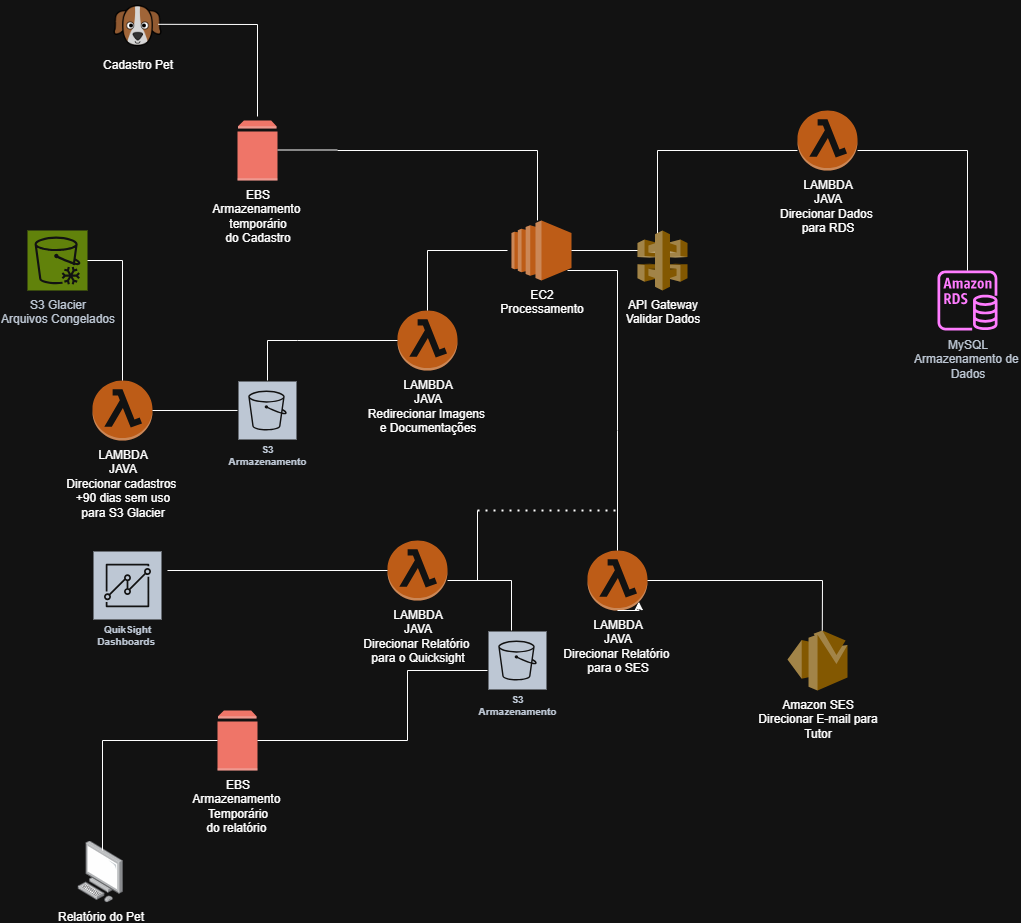

The diagram above was exported from draw.io. Its source (the exported page's mxGraphModel, read from the mxfile embedded in the PNG):
<mxGraphModel dx="2055" dy="596" grid="1" gridSize="10" guides="1" tooltips="1" connect="1" arrows="1" fold="1" page="1" pageScale="1" pageWidth="827" pageHeight="1169" math="0" shadow="0">
  <root>
    <mxCell id="0" />
    <mxCell id="1" parent="0" />
    <mxCell id="lbXA7YFRmyb0maXJaUrp-1" value="Cadastro Pet" style="shape=image;html=1;verticalAlign=top;verticalLabelPosition=bottom;labelBackgroundColor=#ffffff;imageAspect=0;aspect=fixed;image=https://cdn3.iconfinder.com/data/icons/animals-105/150/icon_animal_cachorro-128.png" parent="1" vertex="1">
      <mxGeometry x="15" y="50" width="50" height="50" as="geometry" />
    </mxCell>
    <mxCell id="lbXA7YFRmyb0maXJaUrp-2" value="EBS&lt;br&gt;Armazenamento&amp;nbsp;&lt;br&gt;temporário&lt;br&gt;do Cadastro" style="outlineConnect=0;dashed=0;verticalLabelPosition=bottom;verticalAlign=top;align=center;html=1;shape=mxgraph.aws3.volume;fillColor=#E05243;gradientColor=none;" parent="1" vertex="1">
      <mxGeometry x="140" y="170" width="40" height="60" as="geometry" />
    </mxCell>
    <mxCell id="lbXA7YFRmyb0maXJaUrp-4" value="EC2&lt;br&gt;Processamento" style="outlineConnect=0;dashed=0;verticalLabelPosition=bottom;verticalAlign=top;align=center;html=1;shape=mxgraph.aws3.ec2;fillColor=#F58534;gradientColor=none;" parent="1" vertex="1">
      <mxGeometry x="414" y="270" width="60" height="60" as="geometry" />
    </mxCell>
    <mxCell id="lbXA7YFRmyb0maXJaUrp-5" value="LAMBDA&lt;br&gt;JAVA&lt;br&gt;Redirecionar Imagens&amp;nbsp;&lt;br&gt;e Documentações" style="outlineConnect=0;dashed=0;verticalLabelPosition=bottom;verticalAlign=top;align=center;html=1;shape=mxgraph.aws3.lambda_function;fillColor=#F58534;gradientColor=none;" parent="1" vertex="1">
      <mxGeometry x="300" y="360" width="60" height="60" as="geometry" />
    </mxCell>
    <mxCell id="lbXA7YFRmyb0maXJaUrp-6" value="S3&lt;br&gt;Armazenamento" style="sketch=0;outlineConnect=0;fontColor=#232F3E;gradientColor=none;strokeColor=#ffffff;fillColor=#232F3E;dashed=0;verticalLabelPosition=middle;verticalAlign=bottom;align=center;html=1;whiteSpace=wrap;fontSize=10;fontStyle=1;spacing=3;shape=mxgraph.aws4.productIcon;prIcon=mxgraph.aws4.s3;" parent="1" vertex="1">
      <mxGeometry x="140" y="430" width="60" height="90" as="geometry" />
    </mxCell>
    <mxCell id="lbXA7YFRmyb0maXJaUrp-7" value="S3 Glacier&lt;br&gt;Arquivos Congelados" style="sketch=0;points=[[0,0,0],[0.25,0,0],[0.5,0,0],[0.75,0,0],[1,0,0],[0,1,0],[0.25,1,0],[0.5,1,0],[0.75,1,0],[1,1,0],[0,0.25,0],[0,0.5,0],[0,0.75,0],[1,0.25,0],[1,0.5,0],[1,0.75,0]];outlineConnect=0;fontColor=#232F3E;fillColor=#7AA116;strokeColor=#ffffff;dashed=0;verticalLabelPosition=bottom;verticalAlign=top;align=center;html=1;fontSize=12;fontStyle=0;aspect=fixed;shape=mxgraph.aws4.resourceIcon;resIcon=mxgraph.aws4.glacier;" parent="1" vertex="1">
      <mxGeometry x="-70" y="280" width="60" height="60" as="geometry" />
    </mxCell>
    <mxCell id="lbXA7YFRmyb0maXJaUrp-9" value="LAMBDA&lt;br&gt;JAVA&lt;br&gt;Direcionar cadastros&amp;nbsp;&lt;br&gt;+90 dias sem uso&lt;br&gt;para S3 Glacier" style="outlineConnect=0;dashed=0;verticalLabelPosition=bottom;verticalAlign=top;align=center;html=1;shape=mxgraph.aws3.lambda_function;fillColor=#F58534;gradientColor=none;" parent="1" vertex="1">
      <mxGeometry x="-5" y="430" width="60" height="60" as="geometry" />
    </mxCell>
    <mxCell id="lbXA7YFRmyb0maXJaUrp-10" value="MySQL&lt;br&gt;Armazenamento de&amp;nbsp;&lt;br&gt;Dados" style="sketch=0;outlineConnect=0;fontColor=#232F3E;gradientColor=none;fillColor=#C925D1;strokeColor=none;dashed=0;verticalLabelPosition=bottom;verticalAlign=top;align=center;html=1;fontSize=12;fontStyle=0;aspect=fixed;pointerEvents=1;shape=mxgraph.aws4.rds_instance;" parent="1" vertex="1">
      <mxGeometry x="840" y="320" width="60" height="60" as="geometry" />
    </mxCell>
    <mxCell id="lbXA7YFRmyb0maXJaUrp-12" value="Relatório do Pet" style="image;points=[];aspect=fixed;html=1;align=center;shadow=0;dashed=0;image=img/lib/allied_telesis/computer_and_terminals/Personal_Computer.svg;" parent="1" vertex="1">
      <mxGeometry x="-20" y="890" width="45.6" height="61.800000000000004" as="geometry" />
    </mxCell>
    <mxCell id="lbXA7YFRmyb0maXJaUrp-13" value="EBS&lt;br&gt;Armazenamento&amp;nbsp;&lt;br&gt;Temporário&lt;br&gt;do relatório&amp;nbsp;" style="outlineConnect=0;dashed=0;verticalLabelPosition=bottom;verticalAlign=top;align=center;html=1;shape=mxgraph.aws3.volume;fillColor=#E05243;gradientColor=none;" parent="1" vertex="1">
      <mxGeometry x="120" y="760" width="40" height="60" as="geometry" />
    </mxCell>
    <mxCell id="lbXA7YFRmyb0maXJaUrp-26" value="S3&lt;br&gt;Armazenamento" style="sketch=0;outlineConnect=0;fontColor=#232F3E;gradientColor=none;strokeColor=#ffffff;fillColor=#232F3E;dashed=0;verticalLabelPosition=middle;verticalAlign=bottom;align=center;html=1;whiteSpace=wrap;fontSize=10;fontStyle=1;spacing=3;shape=mxgraph.aws4.productIcon;prIcon=mxgraph.aws4.s3;" parent="1" vertex="1">
      <mxGeometry x="390" y="680" width="60" height="90" as="geometry" />
    </mxCell>
    <mxCell id="lbXA7YFRmyb0maXJaUrp-27" value="Amazon SES&lt;br&gt;Direcionar E-mail para&lt;br&gt;Tutor" style="outlineConnect=0;dashed=0;verticalLabelPosition=bottom;verticalAlign=top;align=center;html=1;shape=mxgraph.aws3.ses;fillColor=#D9A741;gradientColor=none;" parent="1" vertex="1">
      <mxGeometry x="690" y="680" width="60" height="60" as="geometry" />
    </mxCell>
    <mxCell id="lbXA7YFRmyb0maXJaUrp-28" value="LAMBDA&lt;br&gt;JAVA&lt;br&gt;Direcionar Relatório&amp;nbsp;&lt;div&gt;para o SES&lt;/div&gt;" style="outlineConnect=0;dashed=0;verticalLabelPosition=bottom;verticalAlign=top;align=center;html=1;shape=mxgraph.aws3.lambda_function;fillColor=#F58534;gradientColor=none;" parent="1" vertex="1">
      <mxGeometry x="490" y="600" width="60" height="60" as="geometry" />
    </mxCell>
    <mxCell id="lbXA7YFRmyb0maXJaUrp-29" value="LAMBDA&lt;br&gt;JAVA&lt;br&gt;Direcionar Relatório&amp;nbsp;&lt;div&gt;para o Quicksight&lt;/div&gt;" style="outlineConnect=0;dashed=0;verticalLabelPosition=bottom;verticalAlign=top;align=center;html=1;shape=mxgraph.aws3.lambda_function;fillColor=#F58534;gradientColor=none;" parent="1" vertex="1">
      <mxGeometry x="290" y="590" width="60" height="60" as="geometry" />
    </mxCell>
    <mxCell id="lbXA7YFRmyb0maXJaUrp-30" value="QuikSight&lt;br&gt;Dashboards&amp;nbsp;" style="sketch=0;outlineConnect=0;fontColor=#232F3E;gradientColor=none;strokeColor=#ffffff;fillColor=#232F3E;dashed=0;verticalLabelPosition=middle;verticalAlign=bottom;align=center;html=1;whiteSpace=wrap;fontSize=10;fontStyle=1;spacing=3;shape=mxgraph.aws4.productIcon;prIcon=mxgraph.aws4.quicksight;" parent="1" vertex="1">
      <mxGeometry x="-5" y="600" width="70" height="100" as="geometry" />
    </mxCell>
    <mxCell id="lbXA7YFRmyb0maXJaUrp-32" value="" style="endArrow=none;html=1;rounded=0;exitX=0.98;exitY=0.1;exitDx=0;exitDy=0;exitPerimeter=0;" parent="1" edge="1">
      <mxGeometry width="50" height="50" relative="1" as="geometry">
        <mxPoint x="160.00000000000006" y="166" as="sourcePoint" />
        <mxPoint x="60.8" y="73.80952380952385" as="targetPoint" />
        <Array as="points">
          <mxPoint x="160" y="74" />
        </Array>
      </mxGeometry>
    </mxCell>
    <mxCell id="lbXA7YFRmyb0maXJaUrp-34" value="" style="endArrow=none;html=1;rounded=0;" parent="1" edge="1">
      <mxGeometry width="50" height="50" relative="1" as="geometry">
        <mxPoint x="180" y="199.5" as="sourcePoint" />
        <mxPoint x="240" y="199.5" as="targetPoint" />
      </mxGeometry>
    </mxCell>
    <mxCell id="lbXA7YFRmyb0maXJaUrp-36" value="" style="endArrow=none;html=1;rounded=0;" parent="1" edge="1">
      <mxGeometry width="50" height="50" relative="1" as="geometry">
        <mxPoint x="240" y="200" as="sourcePoint" />
        <mxPoint x="440" y="270" as="targetPoint" />
        <Array as="points">
          <mxPoint x="440" y="200" />
        </Array>
      </mxGeometry>
    </mxCell>
    <mxCell id="lbXA7YFRmyb0maXJaUrp-38" value="" style="endArrow=none;html=1;rounded=0;" parent="1" edge="1">
      <mxGeometry width="50" height="50" relative="1" as="geometry">
        <mxPoint x="330" y="360" as="sourcePoint" />
        <mxPoint x="410" y="300" as="targetPoint" />
        <Array as="points">
          <mxPoint x="330" y="300" />
        </Array>
      </mxGeometry>
    </mxCell>
    <mxCell id="lbXA7YFRmyb0maXJaUrp-39" value="" style="endArrow=none;html=1;rounded=0;entryX=0;entryY=0.5;entryDx=0;entryDy=0;entryPerimeter=0;" parent="1" target="lbXA7YFRmyb0maXJaUrp-5" edge="1">
      <mxGeometry width="50" height="50" relative="1" as="geometry">
        <mxPoint x="170" y="430" as="sourcePoint" />
        <mxPoint x="290" y="440" as="targetPoint" />
        <Array as="points">
          <mxPoint x="170" y="390" />
          <mxPoint x="200" y="390" />
        </Array>
      </mxGeometry>
    </mxCell>
    <mxCell id="lbXA7YFRmyb0maXJaUrp-40" value="" style="endArrow=none;html=1;rounded=0;entryX=0;entryY=0.333;entryDx=0;entryDy=0;entryPerimeter=0;" parent="1" target="lbXA7YFRmyb0maXJaUrp-6" edge="1">
      <mxGeometry width="50" height="50" relative="1" as="geometry">
        <mxPoint x="55" y="460" as="sourcePoint" />
        <mxPoint x="105" y="410" as="targetPoint" />
      </mxGeometry>
    </mxCell>
    <mxCell id="lbXA7YFRmyb0maXJaUrp-41" value="" style="endArrow=none;html=1;rounded=0;exitX=1;exitY=0.5;exitDx=0;exitDy=0;exitPerimeter=0;entryX=0.5;entryY=0;entryDx=0;entryDy=0;entryPerimeter=0;" parent="1" source="lbXA7YFRmyb0maXJaUrp-7" target="lbXA7YFRmyb0maXJaUrp-9" edge="1">
      <mxGeometry width="50" height="50" relative="1" as="geometry">
        <mxPoint y="325" as="sourcePoint" />
        <mxPoint x="20" y="420" as="targetPoint" />
        <Array as="points">
          <mxPoint x="25" y="310" />
        </Array>
      </mxGeometry>
    </mxCell>
    <mxCell id="lbXA7YFRmyb0maXJaUrp-42" value="" style="endArrow=none;html=1;rounded=0;" parent="1" edge="1">
      <mxGeometry width="50" height="50" relative="1" as="geometry">
        <mxPoint x="474" y="300" as="sourcePoint" />
        <mxPoint x="700" y="200" as="targetPoint" />
        <Array as="points">
          <mxPoint x="560" y="300" />
          <mxPoint x="560" y="200" />
        </Array>
      </mxGeometry>
    </mxCell>
    <mxCell id="lbXA7YFRmyb0maXJaUrp-44" value="" style="endArrow=none;html=1;rounded=0;" parent="1" target="lbXA7YFRmyb0maXJaUrp-13" edge="1">
      <mxGeometry width="50" height="50" relative="1" as="geometry">
        <mxPoint x="5" y="900" as="sourcePoint" />
        <mxPoint x="55" y="850" as="targetPoint" />
        <Array as="points">
          <mxPoint x="5" y="790" />
        </Array>
      </mxGeometry>
    </mxCell>
    <mxCell id="lbXA7YFRmyb0maXJaUrp-45" value="" style="endArrow=none;html=1;rounded=0;" parent="1" edge="1">
      <mxGeometry width="50" height="50" relative="1" as="geometry">
        <mxPoint x="160" y="790" as="sourcePoint" />
        <mxPoint x="310" y="790" as="targetPoint" />
      </mxGeometry>
    </mxCell>
    <mxCell id="lbXA7YFRmyb0maXJaUrp-46" value="" style="endArrow=none;html=1;rounded=0;" parent="1" edge="1">
      <mxGeometry width="50" height="50" relative="1" as="geometry">
        <mxPoint x="310" y="790" as="sourcePoint" />
        <mxPoint x="390" y="720" as="targetPoint" />
        <Array as="points">
          <mxPoint x="310" y="720" />
        </Array>
      </mxGeometry>
    </mxCell>
    <mxCell id="lbXA7YFRmyb0maXJaUrp-47" value="" style="endArrow=none;html=1;rounded=0;" parent="1" edge="1">
      <mxGeometry width="50" height="50" relative="1" as="geometry">
        <mxPoint x="414" y="680" as="sourcePoint" />
        <mxPoint x="350" y="630" as="targetPoint" />
        <Array as="points">
          <mxPoint x="414" y="630" />
        </Array>
      </mxGeometry>
    </mxCell>
    <mxCell id="lbXA7YFRmyb0maXJaUrp-48" value="" style="endArrow=none;html=1;rounded=0;" parent="1" edge="1">
      <mxGeometry width="50" height="50" relative="1" as="geometry">
        <mxPoint x="470" y="320" as="sourcePoint" />
        <mxPoint x="520" y="320" as="targetPoint" />
      </mxGeometry>
    </mxCell>
    <mxCell id="lbXA7YFRmyb0maXJaUrp-49" value="" style="endArrow=none;html=1;rounded=0;" parent="1" edge="1">
      <mxGeometry width="50" height="50" relative="1" as="geometry">
        <mxPoint x="520" y="600" as="sourcePoint" />
        <mxPoint x="520" y="480" as="targetPoint" />
      </mxGeometry>
    </mxCell>
    <mxCell id="lbXA7YFRmyb0maXJaUrp-50" value="" style="endArrow=none;html=1;rounded=0;" parent="1" edge="1">
      <mxGeometry width="50" height="50" relative="1" as="geometry">
        <mxPoint x="520" y="480" as="sourcePoint" />
        <mxPoint x="520" y="320" as="targetPoint" />
      </mxGeometry>
    </mxCell>
    <mxCell id="lbXA7YFRmyb0maXJaUrp-51" style="edgeStyle=orthogonalEdgeStyle;rounded=0;orthogonalLoop=1;jettySize=auto;html=1;exitX=0.5;exitY=1;exitDx=0;exitDy=0;exitPerimeter=0;entryX=0.855;entryY=0.855;entryDx=0;entryDy=0;entryPerimeter=0;" parent="1" source="lbXA7YFRmyb0maXJaUrp-28" target="lbXA7YFRmyb0maXJaUrp-28" edge="1">
      <mxGeometry relative="1" as="geometry" />
    </mxCell>
    <mxCell id="lbXA7YFRmyb0maXJaUrp-52" value="" style="endArrow=none;html=1;rounded=0;" parent="1" edge="1">
      <mxGeometry width="50" height="50" relative="1" as="geometry">
        <mxPoint x="380" y="630" as="sourcePoint" />
        <mxPoint x="380" y="560" as="targetPoint" />
      </mxGeometry>
    </mxCell>
    <mxCell id="lbXA7YFRmyb0maXJaUrp-53" value="" style="endArrow=none;dashed=1;html=1;dashPattern=1 3;strokeWidth=2;rounded=0;" parent="1" edge="1">
      <mxGeometry width="50" height="50" relative="1" as="geometry">
        <mxPoint x="380" y="560" as="sourcePoint" />
        <mxPoint x="520" y="560" as="targetPoint" />
      </mxGeometry>
    </mxCell>
    <mxCell id="lbXA7YFRmyb0maXJaUrp-54" value="" style="endArrow=none;html=1;rounded=0;entryX=0.58;entryY=0;entryDx=0;entryDy=0;entryPerimeter=0;" parent="1" target="lbXA7YFRmyb0maXJaUrp-27" edge="1">
      <mxGeometry width="50" height="50" relative="1" as="geometry">
        <mxPoint x="550" y="630" as="sourcePoint" />
        <mxPoint x="580" y="700" as="targetPoint" />
        <Array as="points">
          <mxPoint x="725" y="630" />
        </Array>
      </mxGeometry>
    </mxCell>
    <mxCell id="lbXA7YFRmyb0maXJaUrp-55" value="" style="endArrow=none;html=1;rounded=0;exitX=1.071;exitY=0.2;exitDx=0;exitDy=0;exitPerimeter=0;" parent="1" source="lbXA7YFRmyb0maXJaUrp-30" edge="1">
      <mxGeometry width="50" height="50" relative="1" as="geometry">
        <mxPoint x="240" y="670" as="sourcePoint" />
        <mxPoint x="290" y="620" as="targetPoint" />
      </mxGeometry>
    </mxCell>
    <mxCell id="lbXA7YFRmyb0maXJaUrp-56" value="API Gateway&lt;div&gt;Validar Dados&lt;/div&gt;" style="outlineConnect=0;dashed=0;verticalLabelPosition=bottom;verticalAlign=top;align=center;html=1;shape=mxgraph.aws3.api_gateway;fillColor=#D9A741;gradientColor=none;" parent="1" vertex="1">
      <mxGeometry x="540" y="280" width="50" height="60" as="geometry" />
    </mxCell>
    <mxCell id="lbXA7YFRmyb0maXJaUrp-57" value="LAMBDA&lt;br&gt;JAVA&lt;br&gt;Direcionar Dados&amp;nbsp;&lt;br&gt;para RDS" style="outlineConnect=0;dashed=0;verticalLabelPosition=bottom;verticalAlign=top;align=center;html=1;shape=mxgraph.aws3.lambda_function;fillColor=#F58534;gradientColor=none;" parent="1" vertex="1">
      <mxGeometry x="700" y="160" width="60" height="60" as="geometry" />
    </mxCell>
    <mxCell id="lbXA7YFRmyb0maXJaUrp-58" value="" style="endArrow=none;html=1;rounded=0;" parent="1" target="lbXA7YFRmyb0maXJaUrp-10" edge="1">
      <mxGeometry width="50" height="50" relative="1" as="geometry">
        <mxPoint x="760" y="200" as="sourcePoint" />
        <mxPoint x="810" y="150" as="targetPoint" />
        <Array as="points">
          <mxPoint x="870" y="200" />
        </Array>
      </mxGeometry>
    </mxCell>
  </root>
</mxGraphModel>